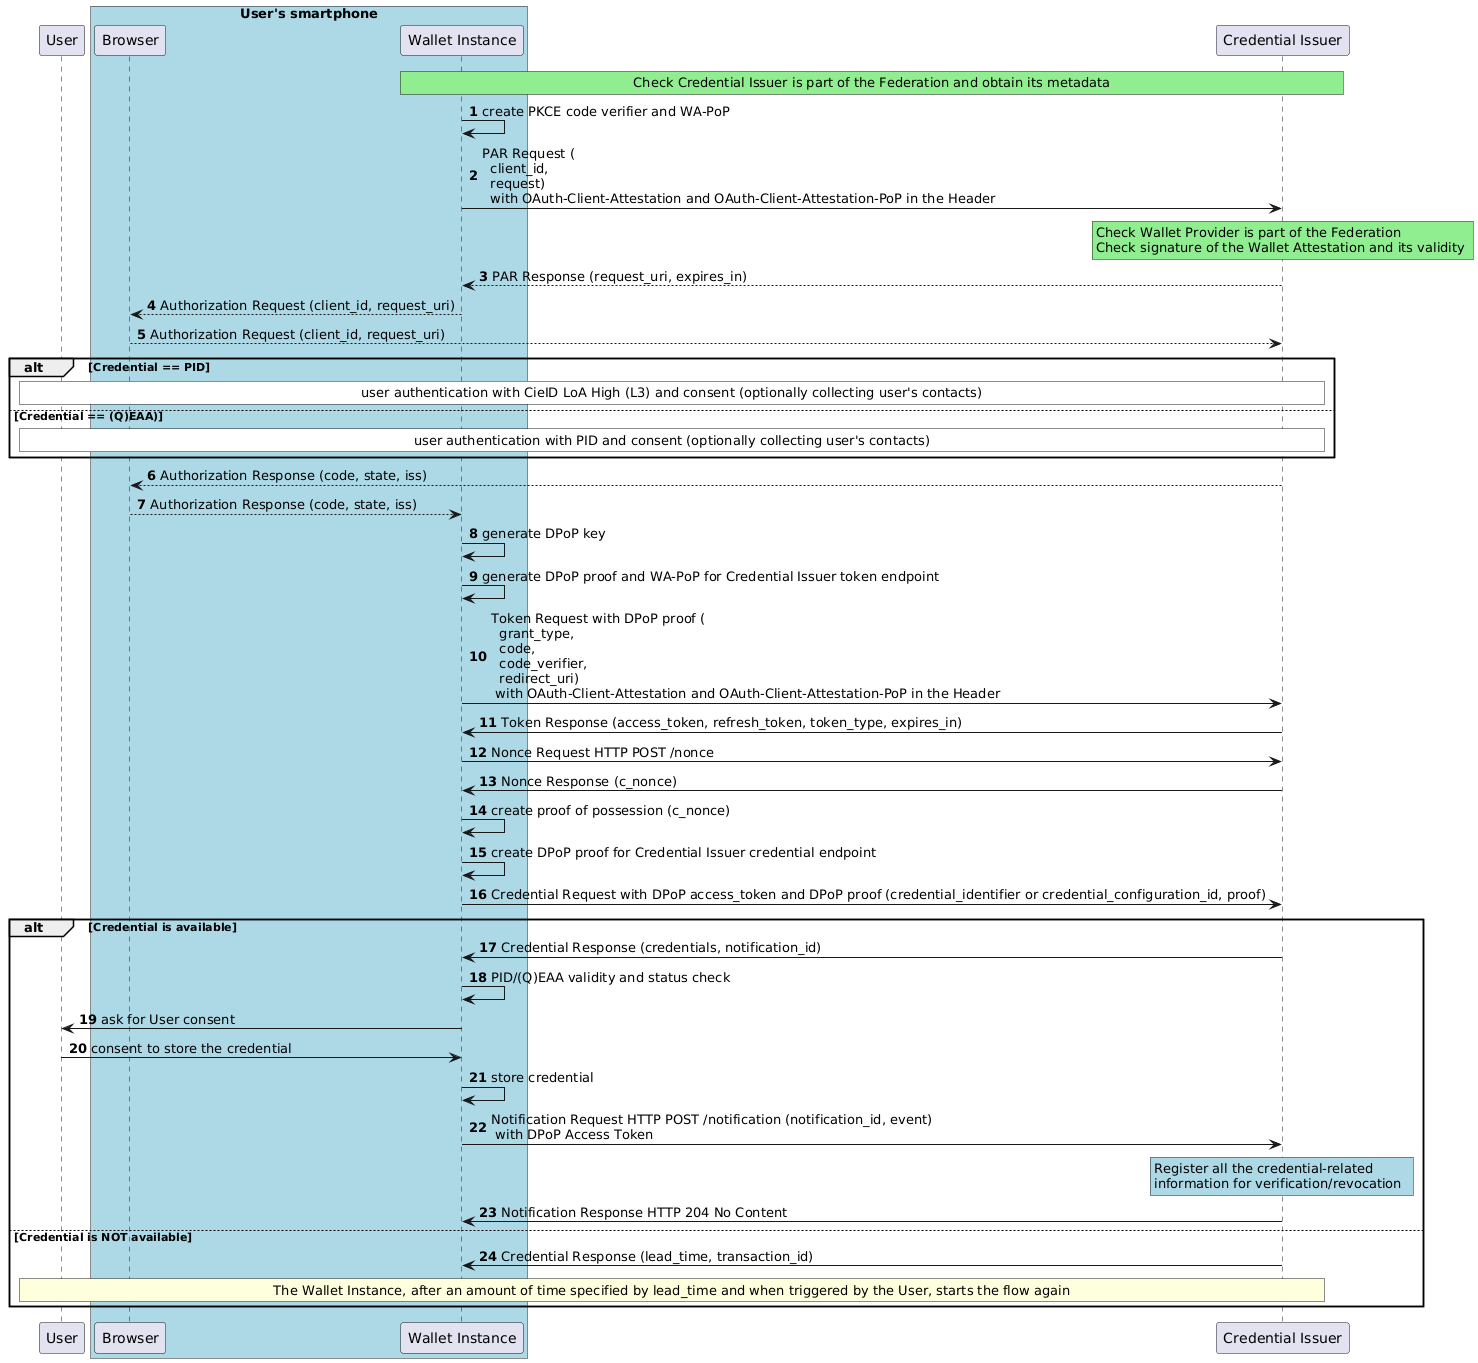

The diagram above was rendered by PlantUML. Its source (embedded in the PNG):
@startuml Credential Issuance Low-Level Flow
autonumber

participant "User" as u

box "User's smartphone" #LightBlue
participant "Browser" as ua
participant "Wallet Instance" as w
end box

participant "Credential Issuer" as i

rnote over w,i #LIGHTGREEN
Check Credential Issuer is part of the Federation and obtain its metadata
endrnote

w -> w : create PKCE code verifier and WA-PoP

w -> i : PAR Request (\n  client_id,\n  request) \n  with OAuth-Client-Attestation and OAuth-Client-Attestation-PoP in the Header
rnote over i #LIGHTGREEN
Check Wallet Provider is part of the Federation 
Check signature of the Wallet Attestation and its validity 
endrnote


i --> w : PAR Response (request_uri, expires_in)


w --> ua: Authorization Request (client_id, request_uri)
ua --> i: Authorization Request (client_id, request_uri)

alt Credential == PID
rnote over i,u #WHITE
user authentication with CieID LoA High (L3) and consent (optionally collecting user's contacts)
endrnote
else Credential == (Q)EAA)
rnote over i,u #WHITE
user authentication with PID and consent (optionally collecting user's contacts)
endrnote
end

i --> ua : Authorization Response (code, state, iss)
ua --> w : Authorization Response (code, state, iss)

w -> w : generate DPoP key

w -> w : generate DPoP proof and WA-PoP for Credential Issuer token endpoint


w -> i : Token Request with DPoP proof (\n  grant_type,\n  code,\n  code_verifier,\n  redirect_uri) \n with OAuth-Client-Attestation and OAuth-Client-Attestation-PoP in the Header

i -> w : Token Response (access_token, refresh_token, token_type, expires_in)

w -> i : Nonce Request HTTP POST /nonce

i -> w : Nonce Response (c_nonce)

w -> w : create proof of possession (c_nonce)

w  -> w : create DPoP proof for Credential Issuer credential endpoint

w -> i : Credential Request with DPoP access_token and DPoP proof (credential_identifier or credential_configuration_id, proof)

alt Credential is available 


i -> w : Credential Response (credentials, notification_id)

w -> w : PID/(Q)EAA validity and status check

w -> u : ask for User consent
u -> w : consent to store the credential

w -> w : store credential

w -> i : Notification Request HTTP POST /notification (notification_id, event) \n with DPoP Access Token

rnote over i #LIGHTBLUE
Register all the credential-related 
information for verification/revocation  
endrnote

i -> w : Notification Response HTTP 204 No Content

else Credential is NOT available
i -> w : Credential Response (lead_time, transaction_id)
rnote over u,i
The Wallet Instance, after an amount of time specified by lead_time and when triggered by the User, starts the flow again
endrnote
end
@enduml